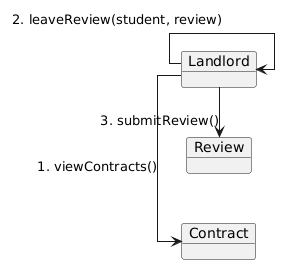

The diagram above was rendered by PlantUML. Its source (embedded in the PNG):
@startuml
left to right direction
skinparam linetype ortho
skinparam nodesep 50
skinparam ranksep 50

object Landlord
object Contract
object Review

Landlord -> Contract : 1. viewContracts()
Landlord -> Landlord : 2. leaveReview(student, review)
Landlord -> Review : 3. submitReview()
@enduml